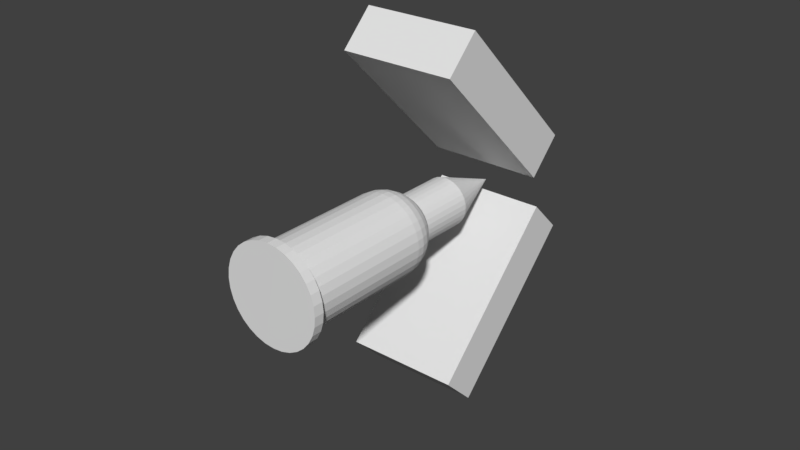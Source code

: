 # Source: Bullet_Speed_Body.blend  (saved by Blender 2.78.0; exported with 4.5.12 LTS)
import bpy
from mathutils import Matrix  # noqa: F401  (used for matrix-valued properties, if any)

bpy.ops.wm.read_factory_settings(use_empty=True)
scene = bpy.context.scene
scene.name = 'Scene'

# ---- collections
col_collection_1 = bpy.data.collections.new('Collection 1'); scene.collection.children.link(col_collection_1)

# ---- world
world_world = bpy.data.worlds.new('World'); scene.world = world_world
world_world.color = (0.05088, 0.05088, 0.05088)
world_world.use_sun_shadow = False
world_world.sun_shadow_jitter_overblur = 0.0
world_world.cycles.sampling_method = 'MANUAL'

# ---- meshes
me_cube_002 = bpy.data.meshes.new('Cube.002')
me_cube_002.from_pydata([(-0.7519, 0.9141, -2.557), (-0.7519, 3.252, -2.557), (-0.7519, 0.9141, -3.127), (-0.7519, 3.252, -3.127), (0.66, 0.9141, -2.557), (0.66, 3.252, -2.557), (0.66, 0.9141, -3.127), (0.66, 3.252, -3.127), (-0.0009423, 2.27, -0.4852), (-0.0009423, 1.138, -1.617), (0.05758, 2.274, -0.4892), (0.05758, 1.142, -1.621), (0.1139, 2.286, -0.5013), (0.1139, 1.154, -1.633), (0.1657, 2.305, -0.5209), (0.1657, 1.174, -1.652), (0.2112, 2.332, -0.5473), (0.2112, 1.2, -1.679), (0.2485, 2.364, -0.5794), (0.2485, 1.232, -1.711), (0.2762, 2.401, -0.6161), (0.2762, 1.269, -1.747), (0.2933, 2.44, -0.6559), (0.2933, 1.309, -1.787), (0.2991, 2.482, -0.6973), (0.2991, 1.35, -1.829), (0.2933, 2.523, -0.7387), (0.2933, 1.392, -1.87), (0.2762, 2.563, -0.7785), (0.2762, 1.432, -1.91), (0.2485, 2.6, -0.8151), (0.2485, 1.468, -1.947), (0.2112, 2.632, -0.8473), (0.2112, 1.5, -1.979), (0.1657, 2.658, -0.8737), (0.1657, 1.527, -2.005), (0.1139, 2.678, -0.8933), (0.1139, 1.546, -2.025), (0.05758, 2.69, -0.9053), (0.05758, 1.558, -2.037), (-0.0009424, 2.694, -0.9094), (-0.0009424, 1.562, -2.041), (-0.05947, 2.69, -0.9053), (-0.05947, 1.558, -2.037), (-0.1157, 2.678, -0.8933), (-0.1157, 1.546, -2.025), (-0.1676, 2.658, -0.8737), (-0.1676, 1.527, -2.005), (-0.2131, 2.632, -0.8473), (-0.2131, 1.5, -1.979), (-0.2504, 2.6, -0.8151), (-0.2504, 1.468, -1.947), (-0.2781, 2.563, -0.7785), (-0.2781, 1.432, -1.91), (-0.2952, 2.523, -0.7387), (-0.2952, 1.392, -1.87), (-0.3009, 2.482, -0.6973), (-0.3009, 1.35, -1.829), (-0.2952, 2.44, -0.6559), (-0.2952, 1.309, -1.787), (-0.2781, 2.401, -0.6161), (-0.2781, 1.269, -1.747), (-0.2504, 2.364, -0.5794), (-0.2504, 1.232, -1.711), (-0.2131, 2.332, -0.5473), (-0.2131, 1.2, -1.679), (-0.1676, 2.305, -0.5209), (-0.1676, 1.174, -1.652), (-0.1157, 2.286, -0.5013), (-0.1157, 1.154, -1.633), (-0.05947, 2.274, -0.4892), (-0.05947, 1.142, -1.621), (0.01809, 1.71, -1.334), (0.03639, 1.665, -1.248), (0.05325, 1.638, -1.156), (0.06803, 1.629, -1.059), (0.08016, 1.64, -0.9626), (0.08918, 1.669, -0.8694), (0.09473, 1.715, -0.7834), (0.0966, 1.778, -0.7077), (0.09473, 1.853, -0.6454), (0.08918, 1.939, -0.5988), (0.08016, 2.033, -0.5697), (0.06803, 2.129, -0.5593), (0.05325, 2.226, -0.5679), (0.03639, 2.318, -0.5951), (0.01809, 2.404, -0.6401), (0.03639, 1.714, -1.338), (0.07228, 1.673, -1.256), (0.1054, 1.649, -1.167), (0.1344, 1.644, -1.074), (0.1582, 1.657, -0.9793), (0.1758, 1.687, -0.888), (0.1867, 1.735, -0.8031), (0.1904, 1.798, -0.7278), (0.1867, 1.873, -0.6651), (0.1758, 1.958, -0.6174), (0.1582, 2.049, -0.5865), (0.1344, 2.144, -0.5735), (0.1054, 2.237, -0.579), (0.07228, 2.326, -0.6028), (0.03639, 2.408, -0.644), (0.05325, 1.72, -1.344), (0.1054, 1.685, -1.269), (0.1534, 1.667, -1.185), (0.1955, 1.667, -1.097), (0.23, 1.684, -1.006), (0.2557, 1.718, -0.9182), (0.2715, 1.767, -0.8351), (0.2768, 1.831, -0.7605), (0.2715, 1.905, -0.6972), (0.2557, 1.988, -0.6476), (0.23, 2.077, -0.6136), (0.1955, 2.167, -0.5966), (0.1534, 2.255, -0.5972), (0.1054, 2.339, -0.6153), (0.05325, 2.414, -0.6504), (0.06803, 1.729, -1.352), (0.1344, 1.702, -1.285), (0.1955, 1.692, -1.21), (0.2491, 1.698, -1.128), (0.293, 1.72, -1.043), (0.3257, 1.758, -0.9588), (0.3458, 1.81, -0.8783), (0.3526, 1.875, -0.8045), (0.3458, 1.948, -0.7403), (0.3257, 2.029, -0.6882), (0.293, 2.113, -0.6502), (0.2491, 2.198, -0.6277), (0.1955, 2.28, -0.6216), (0.1344, 2.355, -0.6322), (0.06803, 2.423, -0.659), (0.08016, 1.739, -1.363), (0.1582, 1.723, -1.306), (0.23, 1.721, -1.239), (0.293, 1.736, -1.166), (0.3447, 1.765, -1.088), (0.3831, 1.808, -1.008), (0.4068, 1.863, -0.9308), (0.4148, 1.928, -0.8581), (0.4068, 2.001, -0.7929), (0.3831, 2.078, -0.7377), (0.3447, 2.158, -0.6947), (0.293, 2.236, -0.6656), (0.23, 2.309, -0.6514), (0.1582, 2.376, -0.6527), (0.08016, 2.433, -0.6694), (-0.0009423, 2.478, -0.7009), (0.08918, 1.751, -1.375), (0.1758, 1.746, -1.329), (0.2557, 1.755, -1.273), (0.3257, 1.779, -1.209), (0.3831, 1.816, -1.138), (0.4258, 1.864, -1.065), (0.4521, 1.923, -0.9908), (0.461, 1.989, -0.9192), (0.4521, 2.061, -0.8528), (0.4258, 2.135, -0.7942), (0.3831, 2.208, -0.7456), (0.3257, 2.279, -0.7088), (0.2557, 2.343, -0.6853), (0.1758, 2.399, -0.6761), (0.08918, 2.445, -0.6813), (0.09473, 1.764, -1.388), (0.1867, 1.771, -1.355), (0.2715, 1.792, -1.31), (0.3458, 1.826, -1.256), (0.4068, 1.871, -1.194), (0.4521, 1.925, -1.126), (0.48, 1.988, -1.056), (0.4895, 2.056, -0.9855), (0.48, 2.126, -0.9179), (0.4521, 2.196, -0.8555), (0.4068, 2.264, -0.8007), (0.3458, 2.326, -0.7557), (0.2715, 2.38, -0.7222), (0.1867, 2.425, -0.7014), (0.09473, 2.458, -0.6943), (0.0966, 1.778, -1.401), (0.1904, 1.798, -1.381), (0.2768, 1.831, -1.348), (0.3526, 1.875, -1.304), (0.4148, 1.928, -1.251), (0.461, 1.989, -1.19), (0.4895, 2.056, -1.123), (0.4991, 2.125, -1.054), (0.4895, 2.193, -0.9855), (0.461, 2.26, -0.9192), (0.4148, 2.321, -0.8581), (0.3526, 2.375, -0.8045), (0.2768, 2.418, -0.7605), (0.1904, 2.451, -0.7278), (0.0966, 2.471, -0.7077), (0.09473, 1.791, -1.415), (0.1867, 1.824, -1.408), (0.2715, 1.869, -1.387), (0.3458, 1.923, -1.353), (0.4068, 1.985, -1.308), (0.4521, 2.053, -1.254), (0.48, 2.123, -1.191), (0.4895, 2.193, -1.123), (0.48, 2.261, -1.053), (0.4521, 2.324, -0.9829), (0.4068, 2.378, -0.9154), (0.3458, 2.423, -0.8533), (0.2715, 2.457, -0.7988), (0.1867, 2.478, -0.7542), (0.09473, 2.485, -0.7212), (0.08918, 1.804, -1.428), (0.1758, 1.85, -1.433), (0.2557, 1.906, -1.424), (0.3257, 1.97, -1.4), (0.3831, 2.041, -1.363), (0.4258, 2.114, -1.315), (0.4521, 2.188, -1.256), (0.461, 2.26, -1.19), (0.4521, 2.326, -1.118), (0.4258, 2.385, -1.044), (0.3831, 2.433, -0.9706), (0.3257, 2.47, -0.9002), (0.2557, 2.494, -0.8357), (0.1758, 2.503, -0.7796), (0.08918, 2.498, -0.7341), (0.08016, 1.816, -1.44), (0.1582, 1.873, -1.456), (0.23, 1.94, -1.458), (0.293, 2.013, -1.443), (0.3447, 2.091, -1.414), (0.3831, 2.171, -1.371), (0.4068, 2.248, -1.316), (0.4148, 2.321, -1.251), (0.4068, 2.386, -1.178), (0.3831, 2.441, -1.101), (0.3447, 2.484, -1.021), (0.293, 2.513, -0.9434), (0.23, 2.528, -0.8696), (0.1582, 2.526, -0.803), (0.08016, 2.51, -0.746), (0.06803, 1.827, -1.45), (0.1344, 1.894, -1.477), (0.1955, 1.969, -1.487), (0.2491, 2.051, -1.481), (0.293, 2.136, -1.459), (0.3257, 2.22, -1.421), (0.3458, 2.301, -1.369), (0.3526, 2.375, -1.304), (0.3458, 2.439, -1.231), (0.3257, 2.491, -1.15), (0.293, 2.529, -1.066), (0.2491, 2.551, -0.9813), (0.1955, 2.557, -0.8994), (0.1344, 2.547, -0.8235), (0.06803, 2.52, -0.7565), (0.05325, 1.835, -1.459), (0.1054, 1.91, -1.494), (0.1534, 1.994, -1.512), (0.1955, 2.082, -1.512), (0.23, 2.173, -1.495), (0.2557, 2.261, -1.461), (0.2715, 2.344, -1.412), (0.2768, 2.418, -1.348), (0.2715, 2.482, -1.274), (0.2557, 2.531, -1.191), (0.23, 2.565, -1.102), (0.1955, 2.582, -1.012), (0.1534, 2.582, -0.9238), (0.1054, 2.564, -0.8403), (0.05325, 2.529, -0.7651), (0.03639, 1.841, -1.465), (0.07228, 1.923, -1.506), (0.1054, 2.012, -1.53), (0.1344, 2.105, -1.535), (0.1582, 2.2, -1.522), (0.1758, 2.291, -1.492), (0.1867, 2.376, -1.444), (0.1904, 2.451, -1.381), (0.1867, 2.514, -1.306), (0.1758, 2.562, -1.221), (0.1582, 2.593, -1.13), (0.1344, 2.605, -1.035), (0.1054, 2.6, -0.942), (0.07228, 2.576, -0.8528), (0.03639, 2.535, -0.7714), (0.01809, 1.845, -1.469), (0.03639, 1.931, -1.514), (0.05325, 2.023, -1.541), (0.06803, 2.12, -1.55), (0.08016, 2.216, -1.539), (0.08918, 2.31, -1.51), (0.09473, 2.396, -1.464), (0.0966, 2.471, -1.401), (0.09473, 2.534, -1.326), (0.08918, 2.58, -1.24), (0.08016, 2.609, -1.146), (0.06803, 2.62, -1.05), (0.05325, 2.611, -0.9532), (0.03639, 2.584, -0.8605), (0.01809, 2.539, -0.7754), (-0.0009423, 1.847, -1.47), (-0.0009423, 1.933, -1.516), (-0.0009423, 2.027, -1.545), (-0.0009423, 2.125, -1.554), (-0.0009424, 2.222, -1.545), (-0.0009423, 2.316, -1.516), (-0.0009424, 2.402, -1.47), (-0.0009424, 2.478, -1.408), (-0.0009424, 2.54, -1.332), (-0.0009423, 2.586, -1.246), (-0.0009424, 2.615, -1.152), (-0.0009423, 2.625, -1.054), (-0.0009423, 2.615, -0.9569), (-0.0009423, 2.586, -0.8631), (-0.0009423, 2.54, -0.7767), (-0.01997, 1.845, -1.469), (-0.03827, 1.931, -1.514), (-0.05514, 2.023, -1.541), (-0.06992, 2.12, -1.55), (-0.08205, 2.216, -1.539), (-0.09106, 2.31, -1.51), (-0.09661, 2.396, -1.464), (-0.09849, 2.471, -1.401), (-0.09661, 2.534, -1.326), (-0.09106, 2.58, -1.24), (-0.08205, 2.609, -1.146), (-0.06992, 2.62, -1.05), (-0.05514, 2.611, -0.9532), (-0.03827, 2.584, -0.8605), (-0.01997, 2.539, -0.7754), (-0.03827, 1.841, -1.465), (-0.07417, 1.923, -1.506), (-0.1072, 2.012, -1.53), (-0.1362, 2.105, -1.535), (-0.16, 2.2, -1.522), (-0.1777, 2.291, -1.492), (-0.1886, 2.376, -1.444), (-0.1923, 2.451, -1.381), (-0.1886, 2.514, -1.306), (-0.1777, 2.562, -1.221), (-0.16, 2.593, -1.13), (-0.1362, 2.605, -1.035), (-0.1072, 2.6, -0.942), (-0.07417, 2.576, -0.8528), (-0.03827, 2.535, -0.7714), (-0.0009424, 1.771, -1.408), (-0.05514, 1.835, -1.459), (-0.1072, 1.91, -1.494), (-0.1553, 1.994, -1.512), (-0.1974, 2.082, -1.512), (-0.2319, 2.173, -1.495), (-0.2576, 2.261, -1.461), (-0.2734, 2.344, -1.412), (-0.2787, 2.418, -1.348), (-0.2734, 2.482, -1.274), (-0.2576, 2.531, -1.191), (-0.2319, 2.565, -1.102), (-0.1974, 2.582, -1.012), (-0.1553, 2.582, -0.9238), (-0.1072, 2.564, -0.8403), (-0.05514, 2.529, -0.7651), (-0.06992, 1.827, -1.45), (-0.1362, 1.894, -1.477), (-0.1974, 1.969, -1.487), (-0.2509, 2.051, -1.481), (-0.2949, 2.136, -1.459), (-0.3276, 2.22, -1.421), (-0.3477, 2.301, -1.369), (-0.3545, 2.375, -1.304), (-0.3477, 2.439, -1.231), (-0.3276, 2.491, -1.15), (-0.2949, 2.529, -1.066), (-0.2509, 2.551, -0.9813), (-0.1974, 2.557, -0.8994), (-0.1362, 2.547, -0.8235), (-0.06992, 2.52, -0.7565), (-0.08205, 1.816, -1.44), (-0.16, 1.873, -1.456), (-0.2319, 1.94, -1.458), (-0.2949, 2.013, -1.443), (-0.3466, 2.091, -1.414), (-0.385, 2.171, -1.371), (-0.4087, 2.248, -1.316), (-0.4167, 2.321, -1.251), (-0.4087, 2.386, -1.178), (-0.385, 2.441, -1.101), (-0.3466, 2.484, -1.021), (-0.2949, 2.513, -0.9434), (-0.2319, 2.528, -0.8696), (-0.16, 2.526, -0.803), (-0.08205, 2.51, -0.746), (-0.09106, 1.804, -1.428), (-0.1777, 1.85, -1.433), (-0.2576, 1.906, -1.424), (-0.3276, 1.97, -1.4), (-0.385, 2.041, -1.363), (-0.4277, 2.114, -1.315), (-0.454, 2.188, -1.256), (-0.4629, 2.26, -1.19), (-0.454, 2.326, -1.118), (-0.4277, 2.385, -1.044), (-0.385, 2.433, -0.9706), (-0.3276, 2.47, -0.9002), (-0.2576, 2.494, -0.8357), (-0.1777, 2.503, -0.7796), (-0.09106, 2.498, -0.7341), (-0.09661, 1.791, -1.415), (-0.1886, 1.824, -1.408), (-0.2734, 1.869, -1.387), (-0.3477, 1.923, -1.353), (-0.4087, 1.985, -1.308), (-0.454, 2.053, -1.254), (-0.4819, 2.123, -1.191), (-0.4913, 2.193, -1.123), (-0.4819, 2.261, -1.053), (-0.454, 2.324, -0.9829), (-0.4087, 2.378, -0.9154), (-0.3477, 2.423, -0.8533), (-0.2734, 2.457, -0.7988), (-0.1886, 2.478, -0.7542), (-0.09661, 2.485, -0.7212), (-0.09849, 1.778, -1.401), (-0.1923, 1.798, -1.381), (-0.2787, 1.831, -1.348), (-0.3545, 1.875, -1.304), (-0.4167, 1.928, -1.251), (-0.4629, 1.989, -1.19), (-0.4913, 2.056, -1.123), (-0.5009, 2.125, -1.054), (-0.4913, 2.193, -0.9855), (-0.4629, 2.26, -0.9192), (-0.4167, 2.321, -0.8581), (-0.3545, 2.375, -0.8045), (-0.2787, 2.418, -0.7605), (-0.1923, 2.451, -0.7278), (-0.09849, 2.471, -0.7077), (-0.09661, 1.764, -1.388), (-0.1886, 1.771, -1.355), (-0.2734, 1.792, -1.31), (-0.3477, 1.826, -1.256), (-0.4087, 1.871, -1.194), (-0.454, 1.925, -1.126), (-0.4819, 1.988, -1.056), (-0.4913, 2.056, -0.9855), (-0.4819, 2.126, -0.9179), (-0.454, 2.196, -0.8555), (-0.4087, 2.264, -0.8007), (-0.3477, 2.326, -0.7557), (-0.2734, 2.38, -0.7222), (-0.1886, 2.425, -0.7014), (-0.09661, 2.458, -0.6943), (-0.09106, 1.751, -1.375), (-0.1777, 1.746, -1.329), (-0.2576, 1.755, -1.273), (-0.3276, 1.779, -1.209), (-0.385, 1.816, -1.138), (-0.4277, 1.864, -1.065), (-0.454, 1.923, -0.9908), (-0.4629, 1.989, -0.9192), (-0.454, 2.061, -0.8528), (-0.4277, 2.135, -0.7942), (-0.385, 2.208, -0.7456), (-0.3276, 2.279, -0.7088), (-0.2576, 2.343, -0.6853), (-0.1777, 2.399, -0.6761), (-0.09106, 2.445, -0.6813), (-0.08205, 1.739, -1.363), (-0.16, 1.723, -1.306), (-0.2319, 1.721, -1.239), (-0.2949, 1.736, -1.166), (-0.3466, 1.765, -1.088), (-0.385, 1.808, -1.008), (-0.4087, 1.863, -0.9308), (-0.4167, 1.928, -0.8581), (-0.4087, 2.001, -0.7929), (-0.385, 2.078, -0.7377), (-0.3466, 2.158, -0.6947), (-0.2949, 2.236, -0.6656), (-0.2319, 2.309, -0.6514), (-0.16, 2.376, -0.6527), (-0.08205, 2.433, -0.6694), (-0.06992, 1.729, -1.352), (-0.1362, 1.702, -1.285), (-0.1974, 1.692, -1.21), (-0.2509, 1.698, -1.128), (-0.2949, 1.72, -1.043), (-0.3276, 1.758, -0.9588), (-0.3477, 1.81, -0.8783), (-0.3545, 1.875, -0.8045), (-0.3477, 1.948, -0.7403), (-0.3276, 2.029, -0.6882), (-0.2949, 2.113, -0.6502), (-0.2509, 2.198, -0.6277), (-0.1974, 2.28, -0.6216), (-0.1362, 2.355, -0.6322), (-0.06992, 2.423, -0.659), (-0.05514, 1.72, -1.344), (-0.1072, 1.685, -1.269), (-0.1553, 1.667, -1.185), (-0.1974, 1.667, -1.097), (-0.2319, 1.684, -1.006), (-0.2576, 1.718, -0.9182), (-0.2734, 1.767, -0.8351), (-0.2787, 1.831, -0.7605), (-0.2734, 1.905, -0.6972), (-0.2576, 1.988, -0.6476), (-0.2319, 2.077, -0.6136), (-0.1974, 2.167, -0.5966), (-0.1553, 2.255, -0.5972), (-0.1072, 2.339, -0.6153), (-0.05514, 2.414, -0.6504), (-0.03827, 1.714, -1.338), (-0.07417, 1.673, -1.256), (-0.1072, 1.649, -1.167), (-0.1362, 1.644, -1.074), (-0.16, 1.657, -0.9793), (-0.1777, 1.687, -0.888), (-0.1886, 1.735, -0.8031), (-0.1923, 1.798, -0.7278), (-0.1886, 1.873, -0.6651), (-0.1777, 1.958, -0.6174), (-0.16, 2.049, -0.5865), (-0.1362, 2.144, -0.5735), (-0.1072, 2.237, -0.579), (-0.07417, 2.326, -0.6028), (-0.03827, 2.408, -0.644), (-0.01997, 1.71, -1.334), (-0.03827, 1.665, -1.248), (-0.05514, 1.638, -1.156), (-0.06992, 1.629, -1.059), (-0.08205, 1.64, -0.9626), (-0.09106, 1.669, -0.8694), (-0.09661, 1.715, -0.7834), (-0.09849, 1.778, -0.7077), (-0.09661, 1.853, -0.6454), (-0.09106, 1.939, -0.5988), (-0.08205, 2.033, -0.5697), (-0.06992, 2.129, -0.5593), (-0.05514, 2.226, -0.5679), (-0.03827, 2.318, -0.5951), (-0.01997, 2.404, -0.6401), (-0.0009423, 1.709, -1.332), (-0.0009423, 1.663, -1.246), (-0.0009423, 1.634, -1.152), (-0.0009423, 1.625, -1.054), (-0.0009422, 1.634, -0.9569), (-0.0009423, 1.663, -0.8631), (-0.0009422, 1.709, -0.7767), (-0.0009422, 1.771, -0.7009), (-0.0009422, 1.847, -0.6387), (-0.0009423, 1.933, -0.5925), (-0.0009422, 2.027, -0.5641), (-0.0009423, 2.125, -0.5545), (-0.0009423, 2.222, -0.5641), (-0.0009423, 2.316, -0.5925), (-0.0009423, 2.402, -0.6387), (-0.0009424, 2.918, 0.4457), (-0.0009423, 1.77, -0.7022), (0.0966, 2.924, 0.4389), (0.0966, 1.777, -0.709), (0.1904, 2.945, 0.4188), (0.1904, 1.797, -0.7291), (0.2768, 2.977, 0.3862), (0.2768, 1.829, -0.7618), (0.3526, 3.021, 0.3422), (0.3526, 1.873, -0.8057), (0.4148, 3.075, 0.2886), (0.4148, 1.927, -0.8593), (0.461, 3.136, 0.2275), (0.461, 1.988, -0.9204), (0.4895, 3.202, 0.1612), (0.4895, 2.054, -0.9868), (0.4991, 3.271, 0.09219), (0.4991, 2.123, -1.056), (0.4895, 3.34, 0.02321), (0.4895, 2.192, -1.125), (0.461, 3.406, -0.04311), (0.461, 2.259, -1.191), (0.4148, 3.468, -0.1042), (0.4148, 2.32, -1.252), (0.3526, 3.521, -0.1578), (0.3526, 2.373, -1.306), (0.2768, 3.565, -0.2018), (0.2768, 2.417, -1.35), (0.1904, 3.598, -0.2345), (0.1904, 2.45, -1.382), (0.0966, 3.618, -0.2546), (0.0966, 2.47, -1.402), (-0.0009425, 3.625, -0.2614), (-0.0009425, 2.477, -1.409), (-0.09849, 3.618, -0.2546), (-0.09849, 2.47, -1.402), (-0.1923, 3.598, -0.2345), (-0.1923, 2.45, -1.382), (-0.2787, 3.565, -0.2018), (-0.2787, 2.417, -1.35), (-0.3545, 3.521, -0.1578), (-0.3545, 2.373, -1.306), (-0.4167, 3.468, -0.1042), (-0.4167, 2.32, -1.252), (-0.4629, 3.406, -0.04311), (-0.4629, 2.259, -1.191), (-0.4913, 3.34, 0.02322), (-0.4913, 2.192, -1.125), (-0.5009, 3.271, 0.09219), (-0.5009, 2.123, -1.056), (-0.4913, 3.202, 0.1612), (-0.4913, 2.054, -0.9868), (-0.4629, 3.136, 0.2275), (-0.4629, 1.988, -0.9204), (-0.4167, 3.075, 0.2886), (-0.4167, 1.927, -0.8593), (-0.3545, 3.021, 0.3422), (-0.3545, 1.873, -0.8057), (-0.2787, 2.977, 0.3862), (-0.2787, 1.829, -0.7618), (-0.1923, 2.945, 0.4188), (-0.1923, 1.797, -0.7291), (-0.09849, 2.924, 0.4389), (-0.09849, 1.777, -0.709), (-0.0009424, 2.895, 0.565), (-0.0009424, 2.81, 0.4796), (0.1161, 2.904, 0.5568), (0.1161, 2.818, 0.4715), (0.2287, 2.928, 0.5327), (0.2287, 2.842, 0.4473), (0.3324, 2.967, 0.4935), (0.3324, 2.882, 0.4081), (0.4233, 3.02, 0.4407), (0.4233, 2.934, 0.3553), (0.4979, 3.084, 0.3764), (0.4979, 2.999, 0.2911), (0.5534, 3.157, 0.3031), (0.5534, 3.072, 0.2177), (0.5875, 3.237, 0.2235), (0.5875, 3.152, 0.1381), (0.5991, 3.32, 0.1407), (0.5991, 3.234, 0.05534), (0.5875, 3.402, 0.05796), (0.5875, 3.317, -0.02743), (0.5534, 3.482, -0.02163), (0.5534, 3.397, -0.107), (0.4979, 3.555, -0.09498), (0.4979, 3.47, -0.1804), (0.4233, 3.62, -0.1593), (0.4233, 3.534, -0.2447), (0.3324, 3.672, -0.212), (0.3324, 3.587, -0.2974), (0.2287, 3.712, -0.2512), (0.2287, 3.626, -0.3366), (0.1161, 3.736, -0.2754), (0.1161, 3.65, -0.3608), (-0.0009426, 3.744, -0.2835), (-0.0009426, 3.659, -0.3689), (-0.118, 3.736, -0.2754), (-0.118, 3.65, -0.3608), (-0.2306, 3.712, -0.2512), (-0.2306, 3.626, -0.3366), (-0.3343, 3.672, -0.212), (-0.3343, 3.587, -0.2974), (-0.4252, 3.62, -0.1593), (-0.4252, 3.534, -0.2447), (-0.4998, 3.555, -0.09498), (-0.4998, 3.47, -0.1804), (-0.5553, 3.482, -0.02163), (-0.5553, 3.397, -0.107), (-0.5894, 3.402, 0.05796), (-0.5894, 3.317, -0.02743), (-0.6009, 3.32, 0.1407), (-0.6009, 3.234, 0.05534), (-0.5894, 3.237, 0.2235), (-0.5894, 3.152, 0.1381), (-0.5553, 3.157, 0.3031), (-0.5553, 3.072, 0.2177), (-0.4998, 3.084, 0.3764), (-0.4998, 2.999, 0.2911), (-0.4252, 3.02, 0.4407), (-0.4252, 2.934, 0.3553), (-0.3343, 2.967, 0.4935), (-0.3343, 2.882, 0.4081), (-0.2306, 2.928, 0.5327), (-0.2306, 2.842, 0.4473), (-0.118, 2.904, 0.5568), (-0.118, 2.818, 0.4715), (-0.0009423, 1.139, -1.616), (0.05758, 1.143, -1.62), (0.1139, 1.155, -1.632), (0.1657, 1.175, -1.651), (0.2112, 1.201, -1.678), (0.2485, 1.233, -1.71), (0.2762, 1.27, -1.747), (0.2933, 1.31, -1.786), (0.2991, 1.351, -1.828), (-0.0009423, 0.7808, -2.398), (0.2933, 1.393, -1.869), (0.2762, 1.432, -1.909), (0.2485, 1.469, -1.946), (0.2112, 1.501, -1.978), (0.1657, 1.528, -2.004), (0.1139, 1.547, -2.024), (0.05758, 1.559, -2.036), (-0.0009424, 1.563, -2.04), (-0.05947, 1.559, -2.036), (-0.1157, 1.547, -2.024), (-0.1676, 1.528, -2.004), (-0.2131, 1.501, -1.978), (-0.2504, 1.469, -1.946), (-0.2781, 1.432, -1.909), (-0.2952, 1.393, -1.869), (-0.3009, 1.351, -1.828), (-0.2952, 1.31, -1.786), (-0.2781, 1.27, -1.747), (-0.2504, 1.233, -1.71), (-0.2131, 1.201, -1.678), (-0.1676, 1.175, -1.651), (-0.1157, 1.155, -1.632), (-0.05947, 1.143, -1.62), (-0.7437, 2.384e-06, -2.33), (-0.7437, 2.384e-06, 0.007194), (-0.7437, 0.5696, -2.33), (-0.7437, 0.5696, 0.007194), (0.6682, 2.384e-06, -2.33), (0.6682, 2.384e-06, 0.007194), (0.6682, 0.5696, -2.33), (0.6682, 0.5696, 0.007194)], [], [(0, 1, 3, 2), (2, 3, 7, 6), (6, 7, 5, 4), (4, 5, 1, 0), (2, 6, 4, 0), (7, 3, 1, 5), (8, 9, 11, 10), (10, 11, 13, 12), (12, 13, 15, 14), (14, 15, 17, 16), (16, 17, 19, 18), (18, 19, 21, 20), (20, 21, 23, 22), (22, 23, 25, 24), (24, 25, 27, 26), (26, 27, 29, 28), (28, 29, 31, 30), (30, 31, 33, 32), (32, 33, 35, 34), (34, 35, 37, 36), (36, 37, 39, 38), (38, 39, 41, 40), (40, 41, 43, 42), (42, 43, 45, 44), (44, 45, 47, 46), (46, 47, 49, 48), (48, 49, 51, 50), (50, 51, 53, 52), (52, 53, 55, 54), (54, 55, 57, 56), (56, 57, 59, 58), (58, 59, 61, 60), (60, 61, 63, 62), (62, 63, 65, 64), (64, 65, 67, 66), (66, 67, 69, 68), (11, 9, 71, 69, 67, 65, 63, 61, 59, 57, 55, 53, 51, 49, 47, 45, 43, 41, 39, 37, 35, 33, 31, 29, 27, 25, 23, 21, 19, 17, 15, 13), (68, 69, 71, 70), (70, 71, 9, 8), (8, 10, 12, 14, 16, 18, 20, 22, 24, 26, 28, 30, 32, 34, 36, 38, 40, 42, 44, 46, 48, 50, 52, 54, 56, 58, 60, 62, 64, 66, 68, 70), (551, 550, 83, 84), (544, 543, 76, 77), (552, 551, 84, 85), (545, 544, 77, 78), (553, 552, 85, 86), (546, 545, 78, 79), (539, 343, 72), (147, 553, 86), (547, 546, 79, 80), (540, 539, 72, 73), (548, 547, 80, 81), (541, 540, 73, 74), (549, 548, 81, 82), (542, 541, 74, 75), (550, 549, 82, 83), (543, 542, 75, 76), (83, 82, 97, 98), (76, 75, 90, 91), (84, 83, 98, 99), (77, 76, 91, 92), (85, 84, 99, 100), (78, 77, 92, 93), (86, 85, 100, 101), (79, 78, 93, 94), (72, 343, 87), (147, 86, 101), (80, 79, 94, 95), (73, 72, 87, 88), (81, 80, 95, 96), (74, 73, 88, 89), (82, 81, 96, 97), (75, 74, 89, 90), (87, 343, 102), (147, 101, 116), (95, 94, 109, 110), (88, 87, 102, 103), (96, 95, 110, 111), (89, 88, 103, 104), (97, 96, 111, 112), (90, 89, 104, 105), (98, 97, 112, 113), (91, 90, 105, 106), (99, 98, 113, 114), (92, 91, 106, 107), (100, 99, 114, 115), (93, 92, 107, 108), (101, 100, 115, 116), (94, 93, 108, 109), (106, 105, 120, 121), (114, 113, 128, 129), (107, 106, 121, 122), (115, 114, 129, 130), (108, 107, 122, 123), (116, 115, 130, 131), (109, 108, 123, 124), (102, 343, 117), (147, 116, 131), (110, 109, 124, 125), (103, 102, 117, 118), (111, 110, 125, 126), (104, 103, 118, 119), (112, 111, 126, 127), (105, 104, 119, 120), (113, 112, 127, 128), (125, 124, 139, 140), (118, 117, 132, 133), (126, 125, 140, 141), (119, 118, 133, 134), (127, 126, 141, 142), (120, 119, 134, 135), (128, 127, 142, 143), (121, 120, 135, 136), (129, 128, 143, 144), (122, 121, 136, 137), (130, 129, 144, 145), (123, 122, 137, 138), (131, 130, 145, 146), (124, 123, 138, 139), (117, 343, 132), (147, 131, 146), (144, 143, 159, 160), (137, 136, 152, 153), (145, 144, 160, 161), (138, 137, 153, 154), (146, 145, 161, 162), (139, 138, 154, 155), (132, 343, 148), (147, 146, 162), (140, 139, 155, 156), (133, 132, 148, 149), (141, 140, 156, 157), (134, 133, 149, 150), (142, 141, 157, 158), (135, 134, 150, 151), (143, 142, 158, 159), (136, 135, 151, 152), (149, 148, 163, 164), (157, 156, 171, 172), (150, 149, 164, 165), (158, 157, 172, 173), (151, 150, 165, 166), (159, 158, 173, 174), (152, 151, 166, 167), (160, 159, 174, 175), (153, 152, 167, 168), (161, 160, 175, 176), (154, 153, 168, 169), (162, 161, 176, 177), (155, 154, 169, 170), (148, 343, 163), (147, 162, 177), (156, 155, 170, 171), (168, 167, 182, 183), (176, 175, 190, 191), (169, 168, 183, 184), (177, 176, 191, 192), (170, 169, 184, 185), (163, 343, 178), (147, 177, 192), (171, 170, 185, 186), (164, 163, 178, 179), (172, 171, 186, 187), (165, 164, 179, 180), (173, 172, 187, 188), (166, 165, 180, 181), (174, 173, 188, 189), (167, 166, 181, 182), (175, 174, 189, 190), (187, 186, 201, 202), (180, 179, 194, 195), (188, 187, 202, 203), (181, 180, 195, 196), (189, 188, 203, 204), (182, 181, 196, 197), (190, 189, 204, 205), (183, 182, 197, 198), (191, 190, 205, 206), (184, 183, 198, 199), (192, 191, 206, 207), (185, 184, 199, 200), (178, 343, 193), (147, 192, 207), (186, 185, 200, 201), (179, 178, 193, 194), (206, 205, 220, 221), (199, 198, 213, 214), (207, 206, 221, 222), (200, 199, 214, 215), (193, 343, 208), (147, 207, 222), (201, 200, 215, 216), (194, 193, 208, 209), (202, 201, 216, 217), (195, 194, 209, 210), (203, 202, 217, 218), (196, 195, 210, 211), (204, 203, 218, 219), (197, 196, 211, 212), (205, 204, 219, 220), (198, 197, 212, 213), (218, 217, 232, 233), (211, 210, 225, 226), (219, 218, 233, 234), (212, 211, 226, 227), (220, 219, 234, 235), (213, 212, 227, 228), (221, 220, 235, 236), (214, 213, 228, 229), (222, 221, 236, 237), (215, 214, 229, 230), (208, 343, 223), (147, 222, 237), (216, 215, 230, 231), (209, 208, 223, 224), (217, 216, 231, 232), (210, 209, 224, 225), (237, 236, 251, 252), (230, 229, 244, 245), (223, 343, 238), (147, 237, 252), (231, 230, 245, 246), (224, 223, 238, 239), (232, 231, 246, 247), (225, 224, 239, 240), (233, 232, 247, 248), (226, 225, 240, 241), (234, 233, 248, 249), (227, 226, 241, 242), (235, 234, 249, 250), (228, 227, 242, 243), (236, 235, 250, 251), (229, 228, 243, 244), (241, 240, 255, 256), (249, 248, 263, 264), (242, 241, 256, 257), (250, 249, 264, 265), (243, 242, 257, 258), (251, 250, 265, 266), (244, 243, 258, 259), (252, 251, 266, 267), (245, 244, 259, 260), (238, 343, 253), (147, 252, 267), (246, 245, 260, 261), (239, 238, 253, 254), (247, 246, 261, 262), (240, 239, 254, 255), (248, 247, 262, 263), (260, 259, 274, 275), (253, 343, 268), (147, 267, 282), (261, 260, 275, 276), (254, 253, 268, 269), (262, 261, 276, 277), (255, 254, 269, 270), (263, 262, 277, 278), (256, 255, 270, 271), (264, 263, 278, 279), (257, 256, 271, 272), (265, 264, 279, 280), (258, 257, 272, 273), (266, 265, 280, 281), (259, 258, 273, 274), (267, 266, 281, 282), (279, 278, 293, 294), (272, 271, 286, 287), (280, 279, 294, 295), (273, 272, 287, 288), (281, 280, 295, 296), (274, 273, 288, 289), (282, 281, 296, 297), (275, 274, 289, 290), (268, 343, 283), (147, 282, 297), (276, 275, 290, 291), (269, 268, 283, 284), (277, 276, 291, 292), (270, 269, 284, 285), (278, 277, 292, 293), (271, 270, 285, 286), (283, 343, 298), (147, 297, 312), (291, 290, 305, 306), (284, 283, 298, 299), (292, 291, 306, 307), (285, 284, 299, 300), (293, 292, 307, 308), (286, 285, 300, 301), (294, 293, 308, 309), (287, 286, 301, 302), (295, 294, 309, 310), (288, 287, 302, 303), (296, 295, 310, 311), (289, 288, 303, 304), (297, 296, 311, 312), (290, 289, 304, 305), (302, 301, 316, 317), (310, 309, 324, 325), (303, 302, 317, 318), (311, 310, 325, 326), (304, 303, 318, 319), (312, 311, 326, 327), (305, 304, 319, 320), (298, 343, 313), (147, 312, 327), (306, 305, 320, 321), (299, 298, 313, 314), (307, 306, 321, 322), (300, 299, 314, 315), (308, 307, 322, 323), (301, 300, 315, 316), (309, 308, 323, 324), (321, 320, 335, 336), (314, 313, 328, 329), (322, 321, 336, 337), (315, 314, 329, 330), (323, 322, 337, 338), (316, 315, 330, 331), (324, 323, 338, 339), (317, 316, 331, 332), (325, 324, 339, 340), (318, 317, 332, 333), (326, 325, 340, 341), (319, 318, 333, 334), (327, 326, 341, 342), (320, 319, 334, 335), (313, 343, 328), (147, 327, 342), (340, 339, 355, 356), (333, 332, 348, 349), (341, 340, 356, 357), (334, 333, 349, 350), (342, 341, 357, 358), (335, 334, 350, 351), (328, 343, 344), (147, 342, 358), (336, 335, 351, 352), (329, 328, 344, 345), (337, 336, 352, 353), (330, 329, 345, 346), (338, 337, 353, 354), (331, 330, 346, 347), (339, 338, 354, 355), (332, 331, 347, 348), (353, 352, 367, 368), (346, 345, 360, 361), (354, 353, 368, 369), (347, 346, 361, 362), (355, 354, 369, 370), (348, 347, 362, 363), (356, 355, 370, 371), (349, 348, 363, 364), (357, 356, 371, 372), (350, 349, 364, 365), (358, 357, 372, 373), (351, 350, 365, 366), (344, 343, 359), (147, 358, 373), (352, 351, 366, 367), (345, 344, 359, 360), (372, 371, 386, 387), (365, 364, 379, 380), (373, 372, 387, 388), (366, 365, 380, 381), (359, 343, 374), (147, 373, 388), (367, 366, 381, 382), (360, 359, 374, 375), (368, 367, 382, 383), (361, 360, 375, 376), (369, 368, 383, 384), (362, 361, 376, 377), (370, 369, 384, 385), (363, 362, 377, 378), (371, 370, 385, 386), (364, 363, 378, 379), (376, 375, 390, 391), (384, 383, 398, 399), (377, 376, 391, 392), (385, 384, 399, 400), (378, 377, 392, 393), (386, 385, 400, 401), (379, 378, 393, 394), (387, 386, 401, 402), (380, 379, 394, 395), (388, 387, 402, 403), (381, 380, 395, 396), (374, 343, 389), (147, 388, 403), (382, 381, 396, 397), (375, 374, 389, 390), (383, 382, 397, 398), (395, 394, 409, 410), (403, 402, 417, 418), (396, 395, 410, 411), (389, 343, 404), (147, 403, 418), (397, 396, 411, 412), (390, 389, 404, 405), (398, 397, 412, 413), (391, 390, 405, 406), (399, 398, 413, 414), (392, 391, 406, 407), (400, 399, 414, 415), (393, 392, 407, 408), (401, 400, 415, 416), (394, 393, 408, 409), (402, 401, 416, 417), (414, 413, 428, 429), (407, 406, 421, 422), (415, 414, 429, 430), (408, 407, 422, 423), (416, 415, 430, 431), (409, 408, 423, 424), (417, 416, 431, 432), (410, 409, 424, 425), (418, 417, 432, 433), (411, 410, 425, 426), (404, 343, 419), (147, 418, 433), (412, 411, 426, 427), (405, 404, 419, 420), (413, 412, 427, 428), (406, 405, 420, 421), (433, 432, 447, 448), (426, 425, 440, 441), (419, 343, 434), (147, 433, 448), (427, 426, 441, 442), (420, 419, 434, 435), (428, 427, 442, 443), (421, 420, 435, 436), (429, 428, 443, 444), (422, 421, 436, 437), (430, 429, 444, 445), (423, 422, 437, 438), (431, 430, 445, 446), (424, 423, 438, 439), (432, 431, 446, 447), (425, 424, 439, 440), (437, 436, 451, 452), (445, 444, 459, 460), (438, 437, 452, 453), (446, 445, 460, 461), (439, 438, 453, 454), (447, 446, 461, 462), (440, 439, 454, 455), (448, 447, 462, 463), (441, 440, 455, 456), (434, 343, 449), (147, 448, 463), (442, 441, 456, 457), (435, 434, 449, 450), (443, 442, 457, 458), (436, 435, 450, 451), (444, 443, 458, 459), (456, 455, 470, 471), (449, 343, 464), (147, 463, 478), (457, 456, 471, 472), (450, 449, 464, 465), (458, 457, 472, 473), (451, 450, 465, 466), (459, 458, 473, 474), (452, 451, 466, 467), (460, 459, 474, 475), (453, 452, 467, 468), (461, 460, 475, 476), (454, 453, 468, 469), (462, 461, 476, 477), (455, 454, 469, 470), (463, 462, 477, 478), (475, 474, 489, 490), (468, 467, 482, 483), (476, 475, 490, 491), (469, 468, 483, 484), (477, 476, 491, 492), (470, 469, 484, 485), (478, 477, 492, 493), (471, 470, 485, 486), (464, 343, 479), (147, 478, 493), (472, 471, 486, 487), (465, 464, 479, 480), (473, 472, 487, 488), (466, 465, 480, 481), (474, 473, 488, 489), (467, 466, 481, 482), (147, 493, 508), (487, 486, 501, 502), (480, 479, 494, 495), (488, 487, 502, 503), (481, 480, 495, 496), (489, 488, 503, 504), (482, 481, 496, 497), (490, 489, 504, 505), (483, 482, 497, 498), (491, 490, 505, 506), (484, 483, 498, 499), (492, 491, 506, 507), (485, 484, 499, 500), (493, 492, 507, 508), (486, 485, 500, 501), (479, 343, 494), (506, 505, 520, 521), (499, 498, 513, 514), (507, 506, 521, 522), (500, 499, 514, 515), (508, 507, 522, 523), (501, 500, 515, 516), (494, 343, 509), (147, 508, 523), (502, 501, 516, 517), (495, 494, 509, 510), (503, 502, 517, 518), (496, 495, 510, 511), (504, 503, 518, 519), (497, 496, 511, 512), (505, 504, 519, 520), (498, 497, 512, 513), (510, 509, 524, 525), (518, 517, 532, 533), (511, 510, 525, 526), (519, 518, 533, 534), (512, 511, 526, 527), (520, 519, 534, 535), (513, 512, 527, 528), (521, 520, 535, 536), (514, 513, 528, 529), (522, 521, 536, 537), (515, 514, 529, 530), (523, 522, 537, 538), (516, 515, 530, 531), (509, 343, 524), (147, 523, 538), (517, 516, 531, 532), (529, 528, 543, 544), (537, 536, 551, 552), (530, 529, 544, 545), (538, 537, 552, 553), (531, 530, 545, 546), (524, 343, 539), (147, 538, 553), (532, 531, 546, 547), (525, 524, 539, 540), (533, 532, 547, 548), (526, 525, 540, 541), (534, 533, 548, 549), (527, 526, 541, 542), (535, 534, 549, 550), (528, 527, 542, 543), (536, 535, 550, 551), (554, 555, 557, 556), (556, 557, 559, 558), (558, 559, 561, 560), (560, 561, 563, 562), (562, 563, 565, 564), (564, 565, 567, 566), (566, 567, 569, 568), (568, 569, 571, 570), (570, 571, 573, 572), (572, 573, 575, 574), (574, 575, 577, 576), (576, 577, 579, 578), (578, 579, 581, 580), (580, 581, 583, 582), (582, 583, 585, 584), (584, 585, 587, 586), (586, 587, 589, 588), (588, 589, 591, 590), (590, 591, 593, 592), (592, 593, 595, 594), (594, 595, 597, 596), (596, 597, 599, 598), (598, 599, 601, 600), (600, 601, 603, 602), (602, 603, 605, 604), (604, 605, 607, 606), (606, 607, 609, 608), (608, 609, 611, 610), (610, 611, 613, 612), (612, 613, 615, 614), (557, 555, 617, 615, 613, 611, 609, 607, 605, 603, 601, 599, 597, 595, 593, 591, 589, 587, 585, 583, 581, 579, 577, 575, 573, 571, 569, 567, 565, 563, 561, 559), (614, 615, 617, 616), (616, 617, 555, 554), (554, 556, 558, 560, 562, 564, 566, 568, 570, 572, 574, 576, 578, 580, 582, 584, 586, 588, 590, 592, 594, 596, 598, 600, 602, 604, 606, 608, 610, 612, 614, 616), (618, 619, 621, 620), (620, 621, 623, 622), (622, 623, 625, 624), (624, 625, 627, 626), (626, 627, 629, 628), (628, 629, 631, 630), (630, 631, 633, 632), (632, 633, 635, 634), (634, 635, 637, 636), (636, 637, 639, 638), (638, 639, 641, 640), (640, 641, 643, 642), (642, 643, 645, 644), (644, 645, 647, 646), (646, 647, 649, 648), (648, 649, 651, 650), (650, 651, 653, 652), (652, 653, 655, 654), (654, 655, 657, 656), (656, 657, 659, 658), (658, 659, 661, 660), (660, 661, 663, 662), (662, 663, 665, 664), (664, 665, 667, 666), (666, 667, 669, 668), (668, 669, 671, 670), (670, 671, 673, 672), (672, 673, 675, 674), (674, 675, 677, 676), (676, 677, 679, 678), (621, 619, 681, 679, 677, 675, 673, 671, 669, 667, 665, 663, 661, 659, 657, 655, 653, 651, 649, 647, 645, 643, 641, 639, 637, 635, 633, 631, 629, 627, 625, 623), (678, 679, 681, 680), (680, 681, 619, 618), (618, 620, 622, 624, 626, 628, 630, 632, 634, 636, 638, 640, 642, 644, 646, 648, 650, 652, 654, 656, 658, 660, 662, 664, 666, 668, 670, 672, 674, 676, 678, 680), (682, 691, 683), (683, 691, 684), (684, 691, 685), (685, 691, 686), (686, 691, 687), (687, 691, 688), (688, 691, 689), (689, 691, 690), (690, 691, 692), (692, 691, 693), (693, 691, 694), (694, 691, 695), (695, 691, 696), (696, 691, 697), (697, 691, 698), (698, 691, 699), (699, 691, 700), (700, 691, 701), (701, 691, 702), (702, 691, 703), (703, 691, 704), (704, 691, 705), (705, 691, 706), (706, 691, 707), (707, 691, 708), (708, 691, 709), (709, 691, 710), (710, 691, 711), (711, 691, 712), (712, 691, 713), (713, 691, 714), (714, 691, 682), (682, 683, 684, 685, 686, 687, 688, 689, 690, 692, 693, 694, 695, 696, 697, 698, 699, 700, 701, 702, 703, 704, 705, 706, 707, 708, 709, 710, 711, 712, 713, 714), (715, 716, 718, 717), (717, 718, 722, 721), (721, 722, 720, 719), (719, 720, 716, 715), (717, 721, 719, 715), (722, 718, 716, 720)])
me_cube_002.use_remesh_preserve_volume = False
me_cube_002.use_remesh_preserve_attributes = False
me_cube_002.use_mirror_vertex_groups = False
me_cube_002.update()

# ---- objects
ob_cube_001 = bpy.data.objects.new('Cube.001', me_cube_002)

# ---- transforms, parenting, visibility, modifiers, constraints
ob_cube_001.location = (0.0, 0.0, 0.0)
ob_cube_001.rotation_euler = (2.356, 0.0, 0.0)
ob_cube_001.scale = (0.25, 0.25, 0.25)
ob_cube_001.lineart.crease_threshold = 0.0

# ---- collection membership
col_collection_1.objects.link(ob_cube_001)

# ---- scene / render settings (as saved in the file)
scene.frame_start = 1; scene.frame_end = 250; scene.frame_set(1)
scene.render.engine = 'BLENDER_EEVEE_NEXT'
scene.render.resolution_percentage = 50
scene.render.dither_intensity = 0.0
scene.cycles.use_denoising = False
scene.cycles.samples = 128
scene.cycles.sampling_pattern = 'TABULATED_SOBOL'
scene.cycles.light_sampling_threshold = 0.0
scene.cycles.use_adaptive_sampling = False
scene.cycles.use_light_tree = False
scene.cycles.blur_glossy = 0.0
scene.cycles.sample_clamp_indirect = 0.0
scene.view_settings.view_transform = 'Standard'
bpy.context.view_layer.update()

# ---- added for rendering (the .blend has no active camera and no usable light): camera, sun
cam_auto = bpy.data.cameras.new('AutoCamera')
cam_auto.lens = 50.0
cam_auto.sensor_width = 36.0
cam_auto.clip_end = 1000.0
ob_auto_camera = bpy.data.objects.new('AutoCamera', cam_auto)
scene.collection.objects.link(ob_auto_camera)
ob_auto_camera.location = (1.74052, -2.20569, 1.95813)
ob_auto_camera.rotation_euler = (1.09748, -7.21219e-08, 0.694738)
scene.camera = ob_auto_camera
light_auto_sun = bpy.data.lights.new('AutoSun', 'SUN')
light_auto_sun.energy = 3.0
light_auto_sun.angle = 0.0523599
ob_auto_sun = bpy.data.objects.new('AutoSun', light_auto_sun)
scene.collection.objects.link(ob_auto_sun)
ob_auto_sun.rotation_euler = (0.872665, 0.174533, 0.523599)
bpy.context.view_layer.update()
